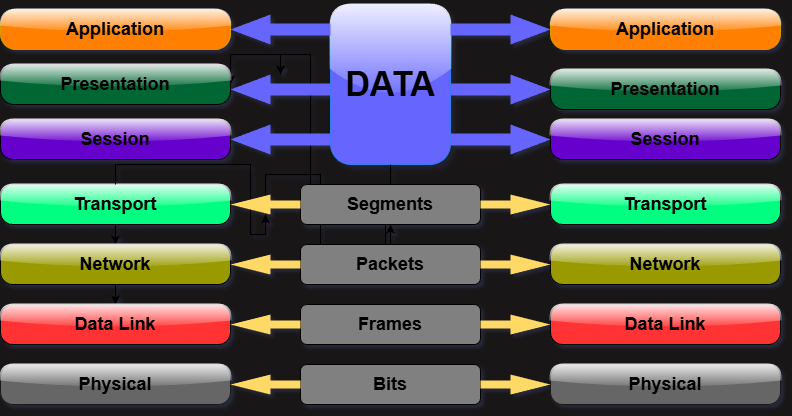

The diagram above was exported from draw.io. Its source (the exported page's mxGraphModel, read from the mxfile embedded in the PNG):
<mxGraphModel dx="1098" dy="600" grid="1" gridSize="10" guides="1" tooltips="1" connect="1" arrows="1" fold="1" page="1" pageScale="1" pageWidth="850" pageHeight="1100" background="light-dark(#181616, #121212)" math="0" shadow="1">
  <root>
    <mxCell id="0" />
    <mxCell id="1" parent="0" />
    <mxCell id="LFWLusB2IbklZxRPyGkh-5" edge="1" parent="1" source="LFWLusB2IbklZxRPyGkh-7" style="edgeStyle=orthogonalEdgeStyle;rounded=0;orthogonalLoop=1;jettySize=auto;html=1;" value="">
      <mxGeometry relative="1" as="geometry">
        <mxPoint x="270" y="120" as="targetPoint" />
      </mxGeometry>
    </mxCell>
    <object label="&lt;font style=&quot;font-size: 34px;&quot;&gt;&lt;b&gt;DATA&lt;/b&gt;&lt;/font&gt;" id="LFWLusB2IbklZxRPyGkh-3">
      <mxCell parent="1" style="rounded=1;whiteSpace=wrap;html=1;fillColor=#6666FF;strokeColor=light-dark(#2c7ef2, #5c79a3);glass=1;shadow=1;arcSize=17;" vertex="1">
        <mxGeometry height="160" width="120" x="370" y="40" as="geometry" />
      </mxCell>
    </object>
    <mxCell id="LFWLusB2IbklZxRPyGkh-6" parent="1" style="html=1;shadow=0;dashed=0;align=center;verticalAlign=middle;shape=mxgraph.arrows2.arrow;dy=0.6;dx=40;flipH=1;notch=0;fillColor=#6666FF;strokeColor=none;" value="" vertex="1">
      <mxGeometry height="30" width="100" x="270" y="50" as="geometry" />
    </mxCell>
    <mxCell id="LFWLusB2IbklZxRPyGkh-8" edge="1" parent="1" source="LFWLusB2IbklZxRPyGkh-3" style="edgeStyle=orthogonalEdgeStyle;rounded=0;orthogonalLoop=1;jettySize=auto;html=1;" target="LFWLusB2IbklZxRPyGkh-7" value="">
      <mxGeometry relative="1" as="geometry">
        <mxPoint x="370" y="120" as="sourcePoint" />
        <mxPoint x="270" y="120" as="targetPoint" />
      </mxGeometry>
    </mxCell>
    <mxCell id="LFWLusB2IbklZxRPyGkh-7" parent="1" style="html=1;shadow=0;dashed=0;align=center;verticalAlign=middle;shape=mxgraph.arrows2.arrow;dy=0.6;dx=40;flipH=1;notch=0;strokeColor=none;fillColor=#6666FF;" value="" vertex="1">
      <mxGeometry height="30" width="100" x="270" y="110" as="geometry" />
    </mxCell>
    <mxCell id="LFWLusB2IbklZxRPyGkh-9" parent="1" style="html=1;shadow=0;dashed=0;align=center;verticalAlign=middle;shape=mxgraph.arrows2.arrow;dy=0.6;dx=40;flipH=1;notch=0;fillColor=#6666FF;strokeColor=none;" value="" vertex="1">
      <mxGeometry height="30" width="100" x="270" y="160" as="geometry" />
    </mxCell>
    <mxCell id="LFWLusB2IbklZxRPyGkh-10" parent="1" style="rounded=1;whiteSpace=wrap;html=1;fillColor=#FF8000;strokeColor=#d79b00;arcSize=38;glass=1;" value="&lt;font style=&quot;font-size: 18px;&quot;&gt;&lt;b&gt;Application&lt;/b&gt;&lt;/font&gt;" vertex="1">
      <mxGeometry height="40" width="230" x="40" y="45" as="geometry" />
    </mxCell>
    <mxCell id="LFWLusB2IbklZxRPyGkh-12" parent="1" style="rounded=1;whiteSpace=wrap;html=1;arcSize=33;fillColor=#006633;glass=1;" value="&lt;font style=&quot;font-size: 18px;&quot;&gt;&lt;b&gt;Presentation&lt;/b&gt;&lt;/font&gt;" vertex="1">
      <mxGeometry height="40" width="230" x="40" y="100" as="geometry" />
    </mxCell>
    <mxCell id="LFWLusB2IbklZxRPyGkh-13" parent="1" style="rounded=1;whiteSpace=wrap;html=1;arcSize=30;fillColor=#6600CC;glass=1;" value="&lt;font style=&quot;font-size: 18px;&quot;&gt;&lt;b&gt;Session&lt;/b&gt;&lt;/font&gt;" vertex="1">
      <mxGeometry height="40" width="230" x="40" y="155" as="geometry" />
    </mxCell>
    <mxCell id="LFWLusB2IbklZxRPyGkh-15" parent="1" style="html=1;shadow=0;dashed=0;align=center;verticalAlign=middle;shape=mxgraph.arrows2.arrow;dy=0.6;dx=40;flipH=1;notch=0;fillColor=#6666FF;strokeColor=none;direction=west;" value="" vertex="1">
      <mxGeometry height="30" width="100" x="490" y="50" as="geometry" />
    </mxCell>
    <mxCell id="LFWLusB2IbklZxRPyGkh-16" parent="1" style="html=1;shadow=0;dashed=0;align=center;verticalAlign=middle;shape=mxgraph.arrows2.arrow;dy=0.6;dx=40;flipH=1;notch=0;fillColor=#6666FF;strokeColor=none;direction=west;" value="" vertex="1">
      <mxGeometry height="30" width="100" x="490" y="110" as="geometry" />
    </mxCell>
    <mxCell id="LFWLusB2IbklZxRPyGkh-17" parent="1" style="html=1;shadow=0;dashed=0;align=center;verticalAlign=middle;shape=mxgraph.arrows2.arrow;dy=0.6;dx=40;flipH=1;notch=0;fillColor=#6666FF;strokeColor=none;direction=west;" value="" vertex="1">
      <mxGeometry height="30" width="100" x="490" y="160" as="geometry" />
    </mxCell>
    <mxCell id="LFWLusB2IbklZxRPyGkh-18" parent="1" style="rounded=1;whiteSpace=wrap;html=1;fillColor=#FF8000;strokeColor=#d79b00;arcSize=38;glass=1;" value="&lt;font style=&quot;font-size: 18px;&quot;&gt;&lt;b&gt;Application&lt;/b&gt;&lt;/font&gt;" vertex="1">
      <mxGeometry height="40" width="230" x="590" y="45" as="geometry" />
    </mxCell>
    <mxCell id="LFWLusB2IbklZxRPyGkh-19" parent="1" style="rounded=1;whiteSpace=wrap;html=1;arcSize=33;fillColor=#006633;glass=1;" value="&lt;font style=&quot;font-size: 18px;&quot;&gt;&lt;b style=&quot;&quot;&gt;Presentation&lt;/b&gt;&lt;/font&gt;" vertex="1">
      <mxGeometry height="40" width="230" x="590" y="105" as="geometry" />
    </mxCell>
    <mxCell id="LFWLusB2IbklZxRPyGkh-20" parent="1" style="rounded=1;whiteSpace=wrap;html=1;arcSize=30;fillColor=#6600CC;glass=1;" value="&lt;font style=&quot;font-size: 18px;&quot;&gt;&lt;b&gt;Session&lt;/b&gt;&lt;/font&gt;" vertex="1">
      <mxGeometry height="40" width="230" x="590" y="155" as="geometry" />
    </mxCell>
    <mxCell id="LFWLusB2IbklZxRPyGkh-25" edge="1" parent="1" source="LFWLusB2IbklZxRPyGkh-22" style="edgeStyle=orthogonalEdgeStyle;rounded=0;orthogonalLoop=1;jettySize=auto;html=1;" target="LFWLusB2IbklZxRPyGkh-23" value="">
      <mxGeometry relative="1" as="geometry" />
    </mxCell>
    <mxCell id="LFWLusB2IbklZxRPyGkh-28" edge="1" parent="1" source="LFWLusB2IbklZxRPyGkh-30" style="edgeStyle=orthogonalEdgeStyle;rounded=0;orthogonalLoop=1;jettySize=auto;html=1;" value="">
      <mxGeometry relative="1" as="geometry">
        <mxPoint x="425" y="240" as="targetPoint" />
      </mxGeometry>
    </mxCell>
    <mxCell id="LFWLusB2IbklZxRPyGkh-21" parent="1" style="rounded=1;whiteSpace=wrap;html=1;arcSize=30;fillColor=#00FF80;glass=1;" value="&lt;span style=&quot;font-size: 18px;&quot;&gt;&lt;b&gt;Transport&lt;/b&gt;&lt;/span&gt;" vertex="1">
      <mxGeometry height="40" width="230" x="40" y="220" as="geometry" />
    </mxCell>
    <mxCell id="LFWLusB2IbklZxRPyGkh-23" parent="1" style="rounded=1;whiteSpace=wrap;html=1;arcSize=30;fillColor=#FF3333;glass=1;" value="&lt;span style=&quot;font-size: 18px;&quot;&gt;&lt;b&gt;Data Link&lt;/b&gt;&lt;/span&gt;" vertex="1">
      <mxGeometry height="40" width="230" x="40" y="340" as="geometry" />
    </mxCell>
    <mxCell id="LFWLusB2IbklZxRPyGkh-24" parent="1" style="rounded=1;whiteSpace=wrap;html=1;arcSize=30;fillColor=#666666;glass=1;strokeColor=#1A1A1A;" value="&lt;span style=&quot;font-size: 18px;&quot;&gt;&lt;b&gt;Physical&lt;/b&gt;&lt;/span&gt;" vertex="1">
      <mxGeometry height="40" width="230" x="40" y="400" as="geometry" />
    </mxCell>
    <mxCell id="LFWLusB2IbklZxRPyGkh-26" edge="1" parent="1" source="LFWLusB2IbklZxRPyGkh-21" style="edgeStyle=orthogonalEdgeStyle;rounded=0;orthogonalLoop=1;jettySize=auto;html=1;" target="LFWLusB2IbklZxRPyGkh-22" value="">
      <mxGeometry relative="1" as="geometry">
        <mxPoint x="155" y="260" as="sourcePoint" />
        <mxPoint x="155" y="350" as="targetPoint" />
      </mxGeometry>
    </mxCell>
    <mxCell id="LFWLusB2IbklZxRPyGkh-22" parent="1" style="rounded=1;whiteSpace=wrap;html=1;arcSize=30;fillColor=#999900;glass=1;" value="&lt;span style=&quot;font-size: 18px;&quot;&gt;&lt;b&gt;Network&lt;/b&gt;&lt;/span&gt;" vertex="1">
      <mxGeometry height="40" width="230" x="40" y="280" as="geometry" />
    </mxCell>
    <mxCell id="LFWLusB2IbklZxRPyGkh-31" edge="1" parent="1" source="LFWLusB2IbklZxRPyGkh-35" style="edgeStyle=orthogonalEdgeStyle;rounded=0;orthogonalLoop=1;jettySize=auto;html=1;" target="LFWLusB2IbklZxRPyGkh-30" value="">
      <mxGeometry relative="1" as="geometry">
        <mxPoint x="270" y="240" as="sourcePoint" />
        <mxPoint x="425" y="240" as="targetPoint" />
      </mxGeometry>
    </mxCell>
    <mxCell id="LFWLusB2IbklZxRPyGkh-30" parent="1" style="rounded=1;whiteSpace=wrap;html=1;fillColor=#808080;glass=0;" value="&lt;font style=&quot;font-size: 18px;&quot;&gt;&lt;b&gt;Segments&lt;/b&gt;&lt;/font&gt;" vertex="1">
      <mxGeometry height="40" width="180" x="340" y="220" as="geometry" />
    </mxCell>
    <mxCell id="LFWLusB2IbklZxRPyGkh-32" parent="1" style="rounded=1;whiteSpace=wrap;html=1;fillColor=#808080;glass=0;" value="&lt;font style=&quot;font-size: 18px;&quot;&gt;&lt;b&gt;Packets&lt;/b&gt;&lt;/font&gt;" vertex="1">
      <mxGeometry height="40" width="180" x="340" y="280" as="geometry" />
    </mxCell>
    <mxCell id="LFWLusB2IbklZxRPyGkh-33" parent="1" style="rounded=1;whiteSpace=wrap;html=1;fillColor=#808080;glass=0;" value="&lt;font style=&quot;font-size: 18px;&quot;&gt;&lt;b&gt;Frames&lt;/b&gt;&lt;/font&gt;" vertex="1">
      <mxGeometry height="40" width="180" x="340" y="340" as="geometry" />
    </mxCell>
    <mxCell id="LFWLusB2IbklZxRPyGkh-34" parent="1" style="rounded=1;whiteSpace=wrap;html=1;fillColor=#808080;glass=0;" value="&lt;font style=&quot;font-size: 18px;&quot;&gt;&lt;b&gt;Bits&lt;/b&gt;&lt;/font&gt;" vertex="1">
      <mxGeometry height="40" width="180" x="340" y="400" as="geometry" />
    </mxCell>
    <mxCell id="LFWLusB2IbklZxRPyGkh-36" edge="1" parent="1" source="LFWLusB2IbklZxRPyGkh-21" style="edgeStyle=orthogonalEdgeStyle;rounded=0;orthogonalLoop=1;jettySize=auto;html=1;" target="LFWLusB2IbklZxRPyGkh-35" value="">
      <mxGeometry relative="1" as="geometry">
        <mxPoint x="270" y="240" as="sourcePoint" />
        <mxPoint x="340" y="240" as="targetPoint" />
      </mxGeometry>
    </mxCell>
    <mxCell id="LFWLusB2IbklZxRPyGkh-35" parent="1" style="html=1;shadow=0;dashed=0;align=center;verticalAlign=middle;shape=mxgraph.arrows2.arrow;dy=0.6;dx=40;flipH=1;notch=0;fillColor=#FFD966;strokeColor=none;" value="" vertex="1">
      <mxGeometry height="20" width="70" x="270" y="230" as="geometry" />
    </mxCell>
    <mxCell id="LFWLusB2IbklZxRPyGkh-37" parent="1" style="html=1;shadow=0;dashed=0;align=center;verticalAlign=middle;shape=mxgraph.arrows2.arrow;dy=0.6;dx=40;flipH=1;notch=0;fillColor=#FFD966;strokeColor=none;" value="" vertex="1">
      <mxGeometry height="20" width="70" x="270" y="290" as="geometry" />
    </mxCell>
    <mxCell id="LFWLusB2IbklZxRPyGkh-38" parent="1" style="html=1;shadow=0;dashed=0;align=center;verticalAlign=middle;shape=mxgraph.arrows2.arrow;dy=0.6;dx=40;flipH=1;notch=0;fillColor=#FFD966;strokeColor=none;" value="" vertex="1">
      <mxGeometry height="20" width="70" x="270" y="350" as="geometry" />
    </mxCell>
    <mxCell id="LFWLusB2IbklZxRPyGkh-39" parent="1" style="html=1;shadow=0;dashed=0;align=center;verticalAlign=middle;shape=mxgraph.arrows2.arrow;dy=0.6;dx=40;flipH=1;notch=0;fillColor=#FFD966;strokeColor=none;" value="" vertex="1">
      <mxGeometry height="20" width="70" x="270" y="410" as="geometry" />
    </mxCell>
    <mxCell id="LFWLusB2IbklZxRPyGkh-40" parent="1" style="html=1;shadow=0;dashed=0;align=center;verticalAlign=middle;shape=mxgraph.arrows2.arrow;dy=0.6;dx=40;flipH=1;notch=0;fillColor=#FFD966;strokeColor=none;direction=west;" value="" vertex="1">
      <mxGeometry height="20" width="70" x="520" y="230" as="geometry" />
    </mxCell>
    <mxCell id="LFWLusB2IbklZxRPyGkh-41" parent="1" style="html=1;shadow=0;dashed=0;align=center;verticalAlign=middle;shape=mxgraph.arrows2.arrow;dy=0.6;dx=40;flipH=1;notch=0;fillColor=#FFD966;strokeColor=none;direction=west;" value="" vertex="1">
      <mxGeometry height="20" width="70" x="520" y="290" as="geometry" />
    </mxCell>
    <mxCell id="LFWLusB2IbklZxRPyGkh-42" parent="1" style="html=1;shadow=0;dashed=0;align=center;verticalAlign=middle;shape=mxgraph.arrows2.arrow;dy=0.6;dx=40;flipH=1;notch=0;fillColor=#FFD966;strokeColor=none;direction=west;" value="" vertex="1">
      <mxGeometry height="20" width="70" x="520" y="350" as="geometry" />
    </mxCell>
    <mxCell id="LFWLusB2IbklZxRPyGkh-43" parent="1" style="html=1;shadow=0;dashed=0;align=center;verticalAlign=middle;shape=mxgraph.arrows2.arrow;dy=0.6;dx=40;flipH=1;notch=0;fillColor=#FFD966;strokeColor=none;direction=west;" value="" vertex="1">
      <mxGeometry height="20" width="70" x="520" y="410" as="geometry" />
    </mxCell>
    <mxCell id="LFWLusB2IbklZxRPyGkh-44" parent="1" style="rounded=1;whiteSpace=wrap;html=1;arcSize=30;fillColor=#00FF80;glass=1;" value="&lt;span style=&quot;font-size: 18px;&quot;&gt;&lt;b&gt;Transport&lt;/b&gt;&lt;/span&gt;" vertex="1">
      <mxGeometry height="40" width="230" x="590" y="220" as="geometry" />
    </mxCell>
    <mxCell id="LFWLusB2IbklZxRPyGkh-45" parent="1" style="rounded=1;whiteSpace=wrap;html=1;arcSize=30;fillColor=#999900;glass=1;" value="&lt;span style=&quot;font-size: 18px;&quot;&gt;&lt;b&gt;Network&lt;/b&gt;&lt;/span&gt;" vertex="1">
      <mxGeometry height="40" width="230" x="590" y="280" as="geometry" />
    </mxCell>
    <mxCell id="LFWLusB2IbklZxRPyGkh-46" parent="1" style="rounded=1;whiteSpace=wrap;html=1;arcSize=30;fillColor=#FF3333;glass=1;" value="&lt;span style=&quot;font-size: 18px;&quot;&gt;&lt;b&gt;Data Link&lt;/b&gt;&lt;/span&gt;" vertex="1">
      <mxGeometry height="40" width="230" x="590" y="340" as="geometry" />
    </mxCell>
    <mxCell id="LFWLusB2IbklZxRPyGkh-47" parent="1" style="rounded=1;whiteSpace=wrap;html=1;arcSize=30;fillColor=#666666;glass=1;strokeColor=#1A1A1A;" value="&lt;span style=&quot;font-size: 18px;&quot;&gt;&lt;b&gt;Physical&lt;/b&gt;&lt;/span&gt;" vertex="1">
      <mxGeometry height="40" width="230" x="590" y="400" as="geometry" />
    </mxCell>
  </root>
</mxGraphModel>